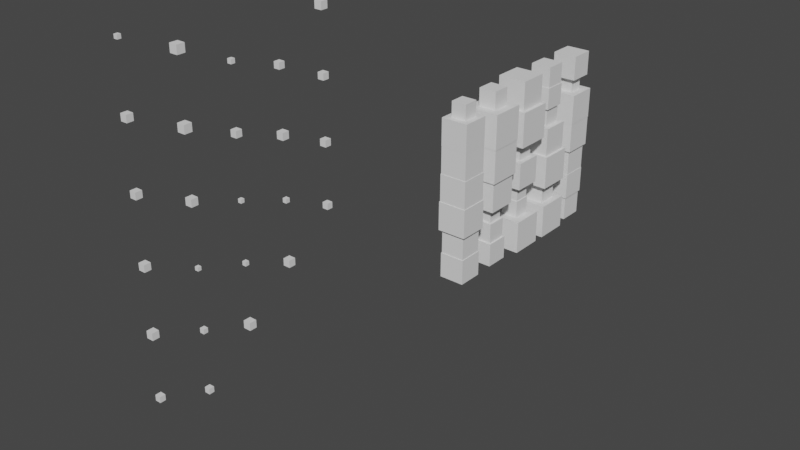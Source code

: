 # Source: accumulate_field_column_grid.blend  (saved by Blender 3.5.4; exported with 4.5.12 LTS)
import bpy
from mathutils import Matrix  # noqa: F401  (used for matrix-valued properties, if any)

bpy.ops.wm.read_factory_settings(use_empty=True)
scene = bpy.context.scene
scene.name = 'Scene'

# ---- materials (node trees are filled in below, after node groups)
mat_material = bpy.data.materials.new('Material')
mat_material.alpha_threshold = 0.0
mat_material.line_color = (0.0, 0.0, 0.0, 1.0)

# ---- node groups
ng_geometry_nodes = bpy.data.node_groups.new('Geometry Nodes', 'GeometryNodeTree')
_s = ng_geometry_nodes.interface.new_socket(name='Geometry', in_out='OUTPUT', socket_type='NodeSocketGeometry')
_s = ng_geometry_nodes.interface.new_socket(name='Geometry', in_out='INPUT', socket_type='NodeSocketGeometry')
ng_geometry_nodes.is_modifier = True
_N = ng_geometry_nodes.nodes; _L = ng_geometry_nodes.links
n0 = _N.new('GeometryNodeStoreNamedAttribute'); n0.name = 'Store Named Attribute.001'; n0.location = (-695, 700)
n0.data_type = 'FLOAT_VECTOR'
n0.domain = 'CORNER'
n0.inputs[2].default_value = 'uv_map'
n1 = _N.new('GeometryNodeStoreNamedAttribute'); n1.name = 'Store Named Attribute'; n1.location = (685, 460)
n1.data_type = 'FLOAT_VECTOR'
n1.domain = 'CORNER'
n1.inputs[2].default_value = 'uv_map'
n2 = _N.new('GeometryNodeMeshLine'); n2.name = 'Mesh Line'; n2.location = (0, 640)
n2.inputs[0].default_value = 7
n2.inputs[3].default_value = (0.0, 0.0, 0.27)
n3 = _N.new('GeometryNodeAccumulateField'); n3.name = 'Accumulate Field'; n3.location = (0, 340)
n4 = _N.new('ShaderNodeMath'); n4.name = 'Math.001'; n4.location = (480, 260)
n4.operation = 'DIVIDE'
n5 = _N.new('FunctionNodeRandomValue'); n5.name = 'Random Value'; n5.location = (-260, 120)
n5.inputs[2].default_value = 0.03
n5.inputs[3].default_value = 0.07
n5.inputs[8].default_value = 185
n6 = _N.new('ShaderNodeMath'); n6.name = 'Math'; n6.location = (260, 460)
n6.operation = 'DIVIDE'
n7 = _N.new('ShaderNodeCombineXYZ'); n7.name = 'Combine XYZ'; n7.location = (460, 540)
n8 = _N.new('GeometryNodeMeshCube'); n8.name = 'Cube'; n8.location = (660, 460)
n9 = _N.new('GeometryNodeSetPosition'); n9.name = 'Set Position.001'; n9.location = (860, 460)
n9.inputs[3].default_value = (0.0, 0.0, 0.5)
n10 = _N.new('GeometryNodeInstanceOnPoints'); n10.name = 'Instance on Points'; n10.location = (1100, 500)
n11 = _N.new('GeometryNodeSetPosition'); n11.name = 'Set Position'; n11.location = (860, 640)
n12 = _N.new('GeometryNodeMeshToPoints'); n12.name = 'Mesh to Points'; n12.location = (660, 740)
n13 = _N.new('GeometryNodeInstanceOnPoints'); n13.name = 'Instance on Points.001'; n13.location = (260, 740)
n14 = _N.new('GeometryNodeCaptureAttribute'); n14.name = 'Capture Attribute.001'; n14.location = (-180, 720)
n14.capture_items.clear()
n15 = _N.new('GeometryNodeCaptureAttribute'); n15.name = 'Capture Attribute'; n15.location = (-500, 700)
n15.capture_items.clear()
n16 = _N.new('GeometryNodeInputPosition'); n16.name = 'Position'; n16.location = (-400, 500)
n17 = _N.new('GeometryNodeInputIndex'); n17.name = 'Index'; n17.location = (-720, 520)
n18 = _N.new('GeometryNodeMeshGrid'); n18.name = 'Grid'; n18.location = (-720, 700)
n18.inputs[2].default_value = 1
n18.inputs[3].default_value = 5
n19 = _N.new('GeometryNodeRealizeInstances'); n19.name = 'Realize Instances'; n19.location = (460, 740)
n20 = _N.new('GeometryNodeRealizeInstances'); n20.name = 'Realize Instances.001'; n20.location = (1300, 500)
n21 = _N.new('NodeGroupOutput'); n21.name = 'Group Output'; n21.location = (1500, 500)
_L.new(n11.outputs[0], n10.inputs[0])
_L.new(n5.outputs[1], n3.inputs[0])
_L.new(n1.outputs[0], n9.inputs[0])
_L.new(n5.outputs[1], n4.inputs[0])
_L.new(n6.outputs[0], n7.inputs[2])
_L.new(n4.outputs[0], n10.inputs[6])
_L.new(n13.outputs[0], n19.inputs[0])
_L.new(n0.outputs[0], n15.inputs[0])
_L.new(n2.outputs[0], n13.inputs[2])
_L.new(n12.outputs[0], n11.inputs[0])
_L.new(n19.outputs[0], n12.inputs[0])
_L.new(n15.outputs[0], n14.inputs[0])
_L.new(n17.outputs[0], n15.inputs[1])
_L.new(n15.outputs[1], n3.inputs[1])
_L.new(n10.outputs[0], n20.inputs[0])
_L.new(n14.outputs[0], n13.inputs[0])
_L.new(n16.outputs[0], n14.inputs[1])
_L.new(n14.outputs[1], n11.inputs[2])
_L.new(n7.outputs[0], n11.inputs[3])
_L.new(n3.outputs[2], n4.inputs[1])
_L.new(n3.outputs[2], n6.inputs[1])
_L.new(n3.outputs[1], n6.inputs[0])
_L.new(n9.outputs[0], n10.inputs[2])
_L.new(n20.outputs[0], n21.inputs[0])
_L.new(n8.outputs[0], n1.inputs[0])
_L.new(n8.outputs[1], n1.inputs[3])
_L.new(n18.outputs[0], n0.inputs[0])
_L.new(n18.outputs[1], n0.inputs[3])
n21.is_active_output = True

# ---- material node trees
mat_material.use_nodes = True; mat_material.node_tree.nodes.clear()
_N = mat_material.node_tree.nodes; _L = mat_material.node_tree.links
n0 = _N.new('ShaderNodeOutputMaterial'); n0.name = 'Material Output'; n0.location = (300, 300)
n1 = _N.new('ShaderNodeBsdfPrincipled'); n1.name = 'Principled BSDF'; n1.location = (10, 300)
n1.distribution = 'GGX'
n1.subsurface_method = 'BURLEY'
n1.inputs[2].default_value = 0.4
n1.inputs[3].default_value = 1.45
n1.inputs[27].default_value = (0.0, 0.0, 0.0, 1.0)
n1.inputs[28].default_value = 1.0
_L.new(n1.outputs[0], n0.inputs[0])
n0.is_active_output = True

# ---- world
world_world = bpy.data.worlds.new('World'); scene.world = world_world
world_world.use_nodes = True; world_world.node_tree.nodes.clear()
_N = world_world.node_tree.nodes; _L = world_world.node_tree.links
n0 = _N.new('ShaderNodeOutputWorld'); n0.name = 'World Output'; n0.location = (300, 300)
n1 = _N.new('ShaderNodeBackground'); n1.name = 'Background'; n1.location = (10, 300)
n1.inputs[0].default_value = (0.05088, 0.05088, 0.05088, 1.0)
n2 = _N.new('ShaderNodeTexEnvironment'); n2.name = 'Environment Texture'; n2.location = (-280, 280)
_L.new(n1.outputs[0], n0.inputs[0])
n0.is_active_output = True
world_world.color = (0.05088, 0.05088, 0.05088)
world_world.use_sun_shadow = False
world_world.sun_shadow_jitter_overblur = 0.0

# ---- meshes
me_cube = bpy.data.meshes.new('Cube')
me_cube.from_pydata([(1.0, 1.0, 1.0), (1.0, 1.0, -1.0), (1.0, -1.0, 1.0), (1.0, -1.0, -1.0), (-1.0, 1.0, 1.0), (-1.0, 1.0, -1.0), (-1.0, -1.0, 1.0), (-1.0, -1.0, -1.0)], [], [(0, 4, 6, 2), (3, 2, 6, 7), (7, 6, 4, 5), (5, 1, 3, 7), (1, 0, 2, 3), (5, 4, 0, 1)])
_uv = me_cube.uv_layers.new(name='UVMap')
_uv.uv.foreach_set('vector', [0.625, 0.5, 0.875, 0.5, 0.875, 0.75, 0.625, 0.75, 0.375, 0.75, 0.625, 0.75, 0.625, 1.0, 0.375, 1.0, 0.375, 0.0, 0.625, 0.0, 0.625, 0.25, 0.375, 0.25, 0.125, 0.5, 0.375, 0.5, 0.375, 0.75, 0.125, 0.75, 0.375, 0.5, 0.625, 0.5, 0.625, 0.75, 0.375, 0.75, 0.375, 0.25, 0.625, 0.25, 0.625, 0.5, 0.375, 0.5])
me_cube.materials.append(mat_material)
me_cube.use_remesh_preserve_volume = False
me_cube.use_remesh_preserve_attributes = False
me_cube.use_mirror_vertex_groups = False
me_cube.update()
me_cube_002 = bpy.data.meshes.new('Cube.002')
me_cube_002.from_pydata([(-0.07183, -0.5718, 0.0), (0.07183, -0.5718, 0.0), (-0.07183, -0.4282, 0.0), (0.07183, -0.4282, 0.0), (-0.07183, -0.5718, 0.1437), (0.07183, -0.5718, 0.1437), (-0.07183, -0.4282, 0.1437), (0.07183, -0.4282, 0.1437), (-0.0684, -0.5684, 0.1437), (0.0684, -0.5684, 0.1437), (-0.0684, -0.4316, 0.1437), (0.0684, -0.4316, 0.1437), (-0.0684, -0.5684, 0.2805), (0.0684, -0.5684, 0.2805), (-0.0684, -0.4316, 0.2805), (0.0684, -0.4316, 0.2805), (-0.08252, -0.5825, 0.2805), (0.08252, -0.5825, 0.2805), (-0.08252, -0.4175, 0.2805), (0.08252, -0.4175, 0.2805), (-0.08252, -0.5825, 0.4455), (0.08252, -0.5825, 0.4455), (-0.08252, -0.4175, 0.4455), (0.08252, -0.4175, 0.4455), (-0.07911, -0.5791, 0.4455), (0.07911, -0.5791, 0.4455), (-0.07911, -0.4209, 0.4455), (0.07911, -0.4209, 0.4455), (-0.07911, -0.5791, 0.6037), (0.07911, -0.5791, 0.6037), (-0.07911, -0.4209, 0.6037), (0.07911, -0.4209, 0.6037), (-0.07701, -0.577, 0.6037), (0.07701, -0.577, 0.6037), (-0.07701, -0.423, 0.6037), (0.07701, -0.423, 0.6037), (-0.07701, -0.577, 0.7577), (0.07701, -0.577, 0.7577), (-0.07701, -0.423, 0.7577), (0.07701, -0.423, 0.7577), (-0.0776, -0.5776, 0.7577), (0.0776, -0.5776, 0.7577), (-0.0776, -0.4224, 0.7577), (0.0776, -0.4224, 0.7577), (-0.0776, -0.5776, 0.913), (0.0776, -0.5776, 0.913), (-0.0776, -0.4224, 0.913), (0.0776, -0.4224, 0.913), (-0.04352, -0.5435, 0.913), (0.04352, -0.5435, 0.913), (-0.04352, -0.4565, 0.913), (0.04352, -0.4565, 0.913), (-0.04352, -0.5435, 1.0), (0.04352, -0.5435, 1.0), (-0.04352, -0.4565, 1.0), (0.04352, -0.4565, 1.0), (-0.06704, -0.317, 0.0), (0.06704, -0.317, 0.0), (-0.06704, -0.183, 0.0), (0.06704, -0.183, 0.0), (-0.06704, -0.317, 0.1341), (0.06704, -0.317, 0.1341), (-0.06704, -0.183, 0.1341), (0.06704, -0.183, 0.1341), (-0.05708, -0.3071, 0.1341), (0.05708, -0.3071, 0.1341), (-0.05708, -0.1929, 0.1341), (0.05708, -0.1929, 0.1341), (-0.05708, -0.3071, 0.2482), (0.05708, -0.3071, 0.2482), (-0.05708, -0.1929, 0.2482), (0.05708, -0.1929, 0.2482), (-0.04452, -0.2945, 0.2482), (0.04452, -0.2945, 0.2482), (-0.04452, -0.2055, 0.2482), (0.04452, -0.2055, 0.2482), (-0.04452, -0.2945, 0.3373), (0.04452, -0.2945, 0.3373), (-0.04452, -0.2055, 0.3373), (0.04452, -0.2055, 0.3373), (-0.08596, -0.336, 0.3373), (0.08596, -0.336, 0.3373), (-0.08596, -0.164, 0.3373), (0.08596, -0.164, 0.3373), (-0.08596, -0.336, 0.5092), (0.08596, -0.336, 0.5092), (-0.08596, -0.164, 0.5092), (0.08596, -0.164, 0.5092), (-0.09619, -0.3462, 0.5092), (0.09619, -0.3462, 0.5092), (-0.09619, -0.1538, 0.5092), (0.09619, -0.1538, 0.5092), (-0.09619, -0.3462, 0.7016), (0.09619, -0.3462, 0.7016), (-0.09619, -0.1538, 0.7016), (0.09619, -0.1538, 0.7016), (-0.09851, -0.3485, 0.7016), (0.09851, -0.3485, 0.7016), (-0.09851, -0.1515, 0.7016), (0.09851, -0.1515, 0.7016), (-0.09851, -0.3485, 0.8986), (0.09851, -0.3485, 0.8986), (-0.09851, -0.1515, 0.8986), (0.09851, -0.1515, 0.8986), (-0.0507, -0.3007, 0.8986), (0.0507, -0.3007, 0.8986), (-0.0507, -0.1993, 0.8986), (0.0507, -0.1993, 0.8986), (-0.0507, -0.3007, 1.0), (0.0507, -0.3007, 1.0), (-0.0507, -0.1993, 1.0), (0.0507, -0.1993, 1.0), (-0.09401, -0.09401, 0.0), (0.09401, -0.09401, 0.0), (-0.09401, 0.09401, 0.0), (0.09401, 0.09401, 0.0), (-0.09401, -0.09401, 0.188), (0.09401, -0.09401, 0.188), (-0.09401, 0.09401, 0.188), (0.09401, 0.09401, 0.188), (-0.04886, -0.04886, 0.188), (0.04886, -0.04886, 0.188), (-0.04886, 0.04886, 0.188), (0.04886, 0.04886, 0.188), (-0.04886, -0.04886, 0.2857), (0.04886, -0.04886, 0.2857), (-0.04886, 0.04886, 0.2857), (0.04886, 0.04886, 0.2857), (-0.04462, -0.04462, 0.2857), (0.04462, -0.04462, 0.2857), (-0.04462, 0.04462, 0.2857), (0.04462, 0.04462, 0.2857), (-0.04462, -0.04462, 0.375), (0.04462, -0.04462, 0.375), (-0.04462, 0.04462, 0.375), (0.04462, 0.04462, 0.375), (-0.07851, -0.07851, 0.375), (0.07851, -0.07851, 0.375), (-0.07851, 0.07851, 0.375), (0.07851, 0.07851, 0.375), (-0.07851, -0.07851, 0.532), (0.07851, -0.07851, 0.532), (-0.07851, 0.07851, 0.532), (0.07851, 0.07851, 0.532), (-0.05124, -0.05124, 0.532), (0.05124, -0.05124, 0.532), (-0.05124, 0.05124, 0.532), (0.05124, 0.05124, 0.532), (-0.05124, -0.05124, 0.6345), (0.05124, -0.05124, 0.6345), (-0.05124, 0.05124, 0.6345), (0.05124, 0.05124, 0.6345), (-0.1008, -0.1008, 0.6345), (0.1008, -0.1008, 0.6345), (-0.1008, 0.1008, 0.6345), (0.1008, 0.1008, 0.6345), (-0.1008, -0.1008, 0.8362), (0.1008, -0.1008, 0.8362), (-0.1008, 0.1008, 0.8362), (0.1008, 0.1008, 0.8362), (-0.08191, -0.08191, 0.8362), (0.08191, -0.08191, 0.8362), (-0.08191, 0.08191, 0.8362), (0.08191, 0.08191, 0.8362), (-0.08191, -0.08191, 1.0), (0.08191, -0.08191, 1.0), (-0.08191, 0.08191, 1.0), (0.08191, 0.08191, 1.0), (-0.09626, 0.1537, 0.0), (0.09626, 0.1537, 0.0), (-0.09626, 0.3463, 0.0), (0.09626, 0.3463, 0.0), (-0.09626, 0.1537, 0.1925), (0.09626, 0.1537, 0.1925), (-0.09626, 0.3463, 0.1925), (0.09626, 0.3463, 0.1925), (-0.05583, 0.1942, 0.1925), (0.05583, 0.1942, 0.1925), (-0.05583, 0.3058, 0.1925), (0.05583, 0.3058, 0.1925), (-0.05583, 0.1942, 0.3042), (0.05583, 0.1942, 0.3042), (-0.05583, 0.3058, 0.3042), (0.05583, 0.3058, 0.3042), (-0.09447, 0.1555, 0.3042), (0.09447, 0.1555, 0.3042), (-0.09447, 0.3445, 0.3042), (0.09447, 0.3445, 0.3042), (-0.09447, 0.1555, 0.4931), (0.09447, 0.1555, 0.4931), (-0.09447, 0.3445, 0.4931), (0.09447, 0.3445, 0.4931), (-0.08129, 0.1687, 0.4931), (0.08129, 0.1687, 0.4931), (-0.08129, 0.3313, 0.4931), (0.08129, 0.3313, 0.4931), (-0.08129, 0.1687, 0.6557), (0.08129, 0.1687, 0.6557), (-0.08129, 0.3313, 0.6557), (0.08129, 0.3313, 0.6557), (-0.05104, 0.199, 0.6557), (0.05104, 0.199, 0.6557), (-0.05104, 0.301, 0.6557), (0.05104, 0.301, 0.6557), (-0.05104, 0.199, 0.7578), (0.05104, 0.199, 0.7578), (-0.05104, 0.301, 0.7578), (0.05104, 0.301, 0.7578), (-0.06209, 0.1879, 0.7578), (0.06209, 0.1879, 0.7578), (-0.06209, 0.3121, 0.7578), (0.06209, 0.3121, 0.7578), (-0.06209, 0.1879, 0.882), (0.06209, 0.1879, 0.882), (-0.06209, 0.3121, 0.882), (0.06209, 0.3121, 0.882), (-0.05902, 0.191, 0.882), (0.05902, 0.191, 0.882), (-0.05902, 0.309, 0.882), (0.05902, 0.309, 0.882), (-0.05902, 0.191, 1.0), (0.05902, 0.191, 1.0), (-0.05902, 0.309, 1.0), (0.05902, 0.309, 1.0), (-0.0692, 0.4308, 0.0), (0.0692, 0.4308, 0.0), (-0.0692, 0.5692, 0.0), (0.0692, 0.5692, 0.0), (-0.0692, 0.4308, 0.1384), (0.0692, 0.4308, 0.1384), (-0.0692, 0.5692, 0.1384), (0.0692, 0.5692, 0.1384), (-0.07563, 0.4244, 0.1384), (0.07563, 0.4244, 0.1384), (-0.07563, 0.5756, 0.1384), (0.07563, 0.5756, 0.1384), (-0.07563, 0.4244, 0.2897), (0.07563, 0.4244, 0.2897), (-0.07563, 0.5756, 0.2897), (0.07563, 0.5756, 0.2897), (-0.07365, 0.4263, 0.2897), (0.07365, 0.4263, 0.2897), (-0.07365, 0.5737, 0.2897), (0.07365, 0.5737, 0.2897), (-0.07365, 0.4263, 0.437), (0.07365, 0.4263, 0.437), (-0.07365, 0.5737, 0.437), (0.07365, 0.5737, 0.437), (-0.08498, 0.415, 0.437), (0.08498, 0.415, 0.437), (-0.08498, 0.585, 0.437), (0.08498, 0.585, 0.437), (-0.08498, 0.415, 0.6069), (0.08498, 0.415, 0.6069), (-0.08498, 0.585, 0.6069), (0.08498, 0.585, 0.6069), (-0.08652, 0.4135, 0.6069), (0.08652, 0.4135, 0.6069), (-0.08652, 0.5865, 0.6069), (0.08652, 0.5865, 0.6069), (-0.08652, 0.4135, 0.78), (0.08652, 0.4135, 0.78), (-0.08652, 0.5865, 0.78), (0.08652, 0.5865, 0.78), (-0.04098, 0.459, 0.78), (0.04098, 0.459, 0.78), (-0.04098, 0.541, 0.78), (0.04098, 0.541, 0.78), (-0.04098, 0.459, 0.8619), (0.04098, 0.459, 0.8619), (-0.04098, 0.541, 0.8619), (0.04098, 0.541, 0.8619), (-0.06904, 0.431, 0.8619), (0.06904, 0.431, 0.8619), (-0.06904, 0.569, 0.8619), (0.06904, 0.569, 0.8619), (-0.06904, 0.431, 1.0), (0.06904, 0.431, 1.0), (-0.06904, 0.569, 1.0), (0.06904, 0.569, 1.0)], [], [(0, 2, 3, 1), (0, 1, 5, 4), (4, 5, 7, 6), (2, 6, 7, 3), (0, 4, 6, 2), (1, 3, 7, 5), (8, 10, 11, 9), (8, 9, 13, 12), (12, 13, 15, 14), (10, 14, 15, 11), (8, 12, 14, 10), (9, 11, 15, 13), (16, 18, 19, 17), (16, 17, 21, 20), (20, 21, 23, 22), (18, 22, 23, 19), (16, 20, 22, 18), (17, 19, 23, 21), (24, 26, 27, 25), (24, 25, 29, 28), (28, 29, 31, 30), (26, 30, 31, 27), (24, 28, 30, 26), (25, 27, 31, 29), (32, 34, 35, 33), (32, 33, 37, 36), (36, 37, 39, 38), (34, 38, 39, 35), (32, 36, 38, 34), (33, 35, 39, 37), (40, 42, 43, 41), (40, 41, 45, 44), (44, 45, 47, 46), (42, 46, 47, 43), (40, 44, 46, 42), (41, 43, 47, 45), (48, 50, 51, 49), (48, 49, 53, 52), (52, 53, 55, 54), (50, 54, 55, 51), (48, 52, 54, 50), (49, 51, 55, 53), (56, 58, 59, 57), (56, 57, 61, 60), (60, 61, 63, 62), (58, 62, 63, 59), (56, 60, 62, 58), (57, 59, 63, 61), (64, 66, 67, 65), (64, 65, 69, 68), (68, 69, 71, 70), (66, 70, 71, 67), (64, 68, 70, 66), (65, 67, 71, 69), (72, 74, 75, 73), (72, 73, 77, 76), (76, 77, 79, 78), (74, 78, 79, 75), (72, 76, 78, 74), (73, 75, 79, 77), (80, 82, 83, 81), (80, 81, 85, 84), (84, 85, 87, 86), (82, 86, 87, 83), (80, 84, 86, 82), (81, 83, 87, 85), (88, 90, 91, 89), (88, 89, 93, 92), (92, 93, 95, 94), (90, 94, 95, 91), (88, 92, 94, 90), (89, 91, 95, 93), (96, 98, 99, 97), (96, 97, 101, 100), (100, 101, 103, 102), (98, 102, 103, 99), (96, 100, 102, 98), (97, 99, 103, 101), (104, 106, 107, 105), (104, 105, 109, 108), (108, 109, 111, 110), (106, 110, 111, 107), (104, 108, 110, 106), (105, 107, 111, 109), (112, 114, 115, 113), (112, 113, 117, 116), (116, 117, 119, 118), (114, 118, 119, 115), (112, 116, 118, 114), (113, 115, 119, 117), (120, 122, 123, 121), (120, 121, 125, 124), (124, 125, 127, 126), (122, 126, 127, 123), (120, 124, 126, 122), (121, 123, 127, 125), (128, 130, 131, 129), (128, 129, 133, 132), (132, 133, 135, 134), (130, 134, 135, 131), (128, 132, 134, 130), (129, 131, 135, 133), (136, 138, 139, 137), (136, 137, 141, 140), (140, 141, 143, 142), (138, 142, 143, 139), (136, 140, 142, 138), (137, 139, 143, 141), (144, 146, 147, 145), (144, 145, 149, 148), (148, 149, 151, 150), (146, 150, 151, 147), (144, 148, 150, 146), (145, 147, 151, 149), (152, 154, 155, 153), (152, 153, 157, 156), (156, 157, 159, 158), (154, 158, 159, 155), (152, 156, 158, 154), (153, 155, 159, 157), (160, 162, 163, 161), (160, 161, 165, 164), (164, 165, 167, 166), (162, 166, 167, 163), (160, 164, 166, 162), (161, 163, 167, 165), (168, 170, 171, 169), (168, 169, 173, 172), (172, 173, 175, 174), (170, 174, 175, 171), (168, 172, 174, 170), (169, 171, 175, 173), (176, 178, 179, 177), (176, 177, 181, 180), (180, 181, 183, 182), (178, 182, 183, 179), (176, 180, 182, 178), (177, 179, 183, 181), (184, 186, 187, 185), (184, 185, 189, 188), (188, 189, 191, 190), (186, 190, 191, 187), (184, 188, 190, 186), (185, 187, 191, 189), (192, 194, 195, 193), (192, 193, 197, 196), (196, 197, 199, 198), (194, 198, 199, 195), (192, 196, 198, 194), (193, 195, 199, 197), (200, 202, 203, 201), (200, 201, 205, 204), (204, 205, 207, 206), (202, 206, 207, 203), (200, 204, 206, 202), (201, 203, 207, 205), (208, 210, 211, 209), (208, 209, 213, 212), (212, 213, 215, 214), (210, 214, 215, 211), (208, 212, 214, 210), (209, 211, 215, 213), (216, 218, 219, 217), (216, 217, 221, 220), (220, 221, 223, 222), (218, 222, 223, 219), (216, 220, 222, 218), (217, 219, 223, 221), (224, 226, 227, 225), (224, 225, 229, 228), (228, 229, 231, 230), (226, 230, 231, 227), (224, 228, 230, 226), (225, 227, 231, 229), (232, 234, 235, 233), (232, 233, 237, 236), (236, 237, 239, 238), (234, 238, 239, 235), (232, 236, 238, 234), (233, 235, 239, 237), (240, 242, 243, 241), (240, 241, 245, 244), (244, 245, 247, 246), (242, 246, 247, 243), (240, 244, 246, 242), (241, 243, 247, 245), (248, 250, 251, 249), (248, 249, 253, 252), (252, 253, 255, 254), (250, 254, 255, 251), (248, 252, 254, 250), (249, 251, 255, 253), (256, 258, 259, 257), (256, 257, 261, 260), (260, 261, 263, 262), (258, 262, 263, 259), (256, 260, 262, 258), (257, 259, 263, 261), (264, 266, 267, 265), (264, 265, 269, 268), (268, 269, 271, 270), (266, 270, 271, 267), (264, 268, 270, 266), (265, 267, 271, 269), (272, 274, 275, 273), (272, 273, 277, 276), (276, 277, 279, 278), (274, 278, 279, 275), (272, 276, 278, 274), (273, 275, 279, 277)])
me_cube_002.materials.append(None)
me_cube_002.update()

# ---- objects
ob_test_object = bpy.data.objects.new('test_object', me_cube)
ob_expected_object = bpy.data.objects.new('expected_object', me_cube_002)

# ---- transforms, parenting, visibility, modifiers, constraints
ob_test_object.location = (0.0, 0.0, 0.0)
ob_test_object.lock_rotations_4d = False
ob_test_object.empty_display_type = 'ARROWS'
ob_test_object.lineart.crease_threshold = 0.0
_m = ob_test_object.modifiers.new('GeometryNodes', 'NODES')
_m.node_group = ng_geometry_nodes
ob_expected_object.location = (0.0, 2.0, 0.0)
ob_expected_object.lock_rotations_4d = False
ob_expected_object.empty_display_type = 'ARROWS'
ob_expected_object.lineart.crease_threshold = 0.0

# ---- collection membership
scene.collection.objects.link(ob_test_object)
scene.collection.objects.link(ob_expected_object)

# ---- scene / render settings (as saved in the file)
scene.frame_start = 1; scene.frame_end = 250; scene.frame_set(1)
scene.render.engine = 'CYCLES'
scene.cycles.use_denoising = False
scene.cycles.sampling_pattern = 'TABULATED_SOBOL'
scene.view_settings.view_transform = 'Filmic'
bpy.context.view_layer.update()

# ---- added for rendering (the .blend has no active camera and no usable light): camera, sun
cam_auto = bpy.data.cameras.new('AutoCamera')
cam_auto.lens = 50.0
cam_auto.sensor_width = 36.0
cam_auto.clip_end = 1000.0
ob_auto_camera = bpy.data.objects.new('AutoCamera', cam_auto)
scene.collection.objects.link(ob_auto_camera)
ob_auto_camera.location = (3.08025, -2.6943, 2.9642)
ob_auto_camera.rotation_euler = (1.09748, -7.21219e-08, 0.694738)
scene.camera = ob_auto_camera
light_auto_sun = bpy.data.lights.new('AutoSun', 'SUN')
light_auto_sun.energy = 3.0
light_auto_sun.angle = 0.0523599
ob_auto_sun = bpy.data.objects.new('AutoSun', light_auto_sun)
scene.collection.objects.link(ob_auto_sun)
ob_auto_sun.rotation_euler = (0.872665, 0.174533, 0.523599)
bpy.context.view_layer.update()
